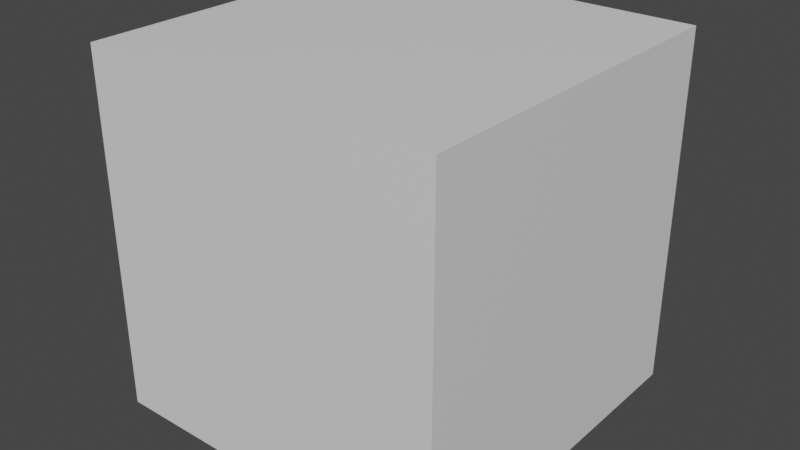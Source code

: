 # Source: shape_keys_test.blend  (saved by Blender 2.80.75; exported with 4.5.12 LTS)
import bpy
from mathutils import Matrix  # noqa: F401  (used for matrix-valued properties, if any)

bpy.ops.wm.read_factory_settings(use_empty=True)
scene = bpy.context.scene
scene.name = 'Scene'

# ---- collections
col_collection_3 = bpy.data.collections.new('Collection 3'); scene.collection.children.link(col_collection_3)

# ---- materials (node trees are filled in below, after node groups)
mat_grey = bpy.data.materials.new('grey')
mat_grey.use_transparent_shadow = False

# ---- material node trees
mat_grey.use_nodes = True; mat_grey.node_tree.nodes.clear()
_N = mat_grey.node_tree.nodes; _L = mat_grey.node_tree.links
n0 = _N.new('ShaderNodeOutputMaterial'); n0.name = 'Material Output'; n0.location = (300, 300)
n1 = _N.new('ShaderNodeBsdfPrincipled'); n1.name = 'Principled BSDF'; n1.location = (10, 300)
n1.distribution = 'GGX'
n1.subsurface_method = 'BURLEY'
n1.inputs[3].default_value = 1.45
n1.inputs[27].default_value = (0.0, 0.0, 0.0, 1.0)
n1.inputs[28].default_value = 1.0
_L.new(n1.outputs[0], n0.inputs[0])
n0.is_active_output = True

# ---- world
world_world = bpy.data.worlds.new('World'); scene.world = world_world
world_world.use_nodes = True; world_world.node_tree.nodes.clear()
_N = world_world.node_tree.nodes; _L = world_world.node_tree.links
n0 = _N.new('ShaderNodeOutputWorld'); n0.name = 'World Output'; n0.location = (300, 300)
n1 = _N.new('ShaderNodeBackground'); n1.name = 'Background'; n1.location = (10, 300)
n1.inputs[0].default_value = (0.05088, 0.05088, 0.05088, 1.0)
_L.new(n1.outputs[0], n0.inputs[0])
n0.is_active_output = True
world_world.color = (0.05088, 0.05088, 0.05088)
world_world.use_sun_shadow = False
world_world.sun_shadow_jitter_overblur = 0.0

# ---- meshes
me_cube = bpy.data.meshes.new('Cube')
me_cube.from_pydata([(-1.0, -1.0, 0.0), (-1.0, -1.0, 2.0), (-1.0, 1.0, 0.0), (-1.0, 1.0, 2.0), (1.0, -1.0, 0.0), (1.0, -1.0, 2.0), (1.0, 1.0, 0.0), (1.0, 1.0, 2.0)], [], [(0, 1, 3, 2), (2, 3, 7, 6), (6, 7, 5, 4), (4, 5, 1, 0), (2, 6, 4, 0), (7, 3, 1, 5)])
_uv = me_cube.uv_layers.new(name='UVMap')
_uv.uv.foreach_set('vector', [0.4667, 0.4509, 0.4652, 0.4841, 0.4821, 0.5125, 0.4828, 0.4797, 0.4828, 0.4797, 0.4821, 0.5125, 0.5246, 0.5025, 0.5236, 0.4695, 0.5236, 0.4695, 0.5246, 0.5025, 0.5095, 0.473, 0.5091, 0.4398, 0.5091, 0.4398, 0.5095, 0.473, 0.4652, 0.4841, 0.4667, 0.4509, 0.4828, 0.4797, 0.5236, 0.4695, 0.5091, 0.4398, 0.4667, 0.4509, 0.5246, 0.5025, 0.4821, 0.5125, 0.4652, 0.4841, 0.5095, 0.473])
me_cube.materials.append(mat_grey)
me_cube.use_remesh_fix_poles = True
me_cube.use_remesh_preserve_attributes = False
me_cube.use_mirror_vertex_groups = False
me_cube.update()
arm_armature = bpy.data.armatures.new('Armature')  # bones are not reproduced

# ---- objects
ob_cube = bpy.data.objects.new('Cube', me_cube)
ob_armature = bpy.data.objects.new('Armature', arm_armature)

# ---- transforms, parenting, visibility, modifiers, constraints
ob_cube.location = (0.0, 0.0, 0.0)
ob_cube.use_shape_key_edit_mode = True
ob_cube.lineart.crease_threshold = 0.0
_vg = ob_cube.vertex_groups.new(name='Bone0')
_vg.add([0, 2, 4, 6], 1.0, 'REPLACE')
_vg = ob_cube.vertex_groups.new(name='Bone1')
_vg.add([1, 3, 5, 7], 1.0, 'REPLACE')
_m = ob_cube.modifiers.new('Armature', 'ARMATURE')
_m.object = ob_armature
_m = ob_cube.modifiers.new('EdgeSplit', 'EDGE_SPLIT')
_m.use_edge_angle = False
ob_armature.location = (0.0, 0.0, 0.0)
ob_armature.show_in_front = True
ob_armature.lineart.crease_threshold = 0.0

# ---- collection membership
col_collection_3.objects.link(ob_cube)
col_collection_3.objects.link(ob_armature)

# ---- scene / render settings (as saved in the file)
scene.frame_start = 0; scene.frame_end = 20; scene.frame_set(20)
scene.render.engine = 'BLENDER_EEVEE_NEXT'
scene.render.fps_base = 1.001
scene.cycles.use_denoising = False
scene.cycles.samples = 128
scene.cycles.sampling_pattern = 'TABULATED_SOBOL'
scene.cycles.use_adaptive_sampling = False
scene.cycles.use_light_tree = False
scene.view_settings.view_transform = 'Filmic'
bpy.context.view_layer.update()

# ---- added for rendering (the .blend has no active camera and no usable light): camera, sun
cam_auto = bpy.data.cameras.new('AutoCamera')
cam_auto.lens = 50.0
cam_auto.sensor_width = 36.0
cam_auto.clip_end = 1000.0
ob_auto_camera = bpy.data.objects.new('AutoCamera', cam_auto)
scene.collection.objects.link(ob_auto_camera)
ob_auto_camera.location = (3.20507, -3.84609, 3.56406)
ob_auto_camera.rotation_euler = (1.09748, -7.21219e-08, 0.694738)
scene.camera = ob_auto_camera
light_auto_sun = bpy.data.lights.new('AutoSun', 'SUN')
light_auto_sun.energy = 3.0
light_auto_sun.angle = 0.0523599
ob_auto_sun = bpy.data.objects.new('AutoSun', light_auto_sun)
scene.collection.objects.link(ob_auto_sun)
ob_auto_sun.rotation_euler = (0.872665, 0.174533, 0.523599)
bpy.context.view_layer.update()
